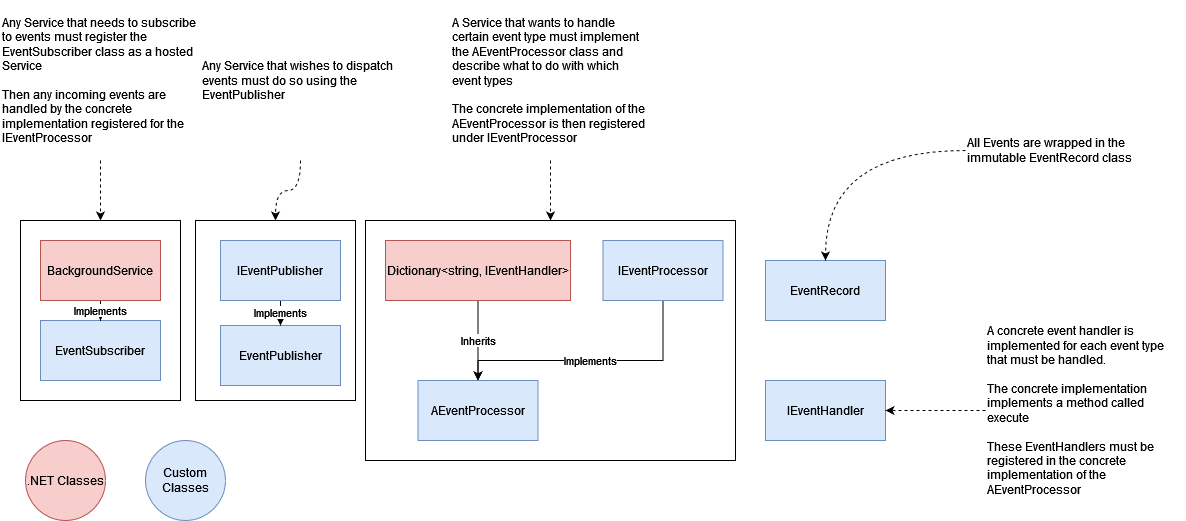

The diagram above was exported from draw.io. Its source (the exported page's mxGraphModel, read from the mxfile embedded in the PNG):
<mxGraphModel dx="1556" dy="1457" grid="1" gridSize="10" guides="1" tooltips="1" connect="1" arrows="1" fold="1" page="1" pageScale="1" pageWidth="850" pageHeight="1100" math="0" shadow="0">
  <root>
    <mxCell id="0" />
    <mxCell id="1" parent="0" />
    <mxCell id="CPYNGYKlRWcLM3KDM-9G-34" value="" style="rounded=0;whiteSpace=wrap;html=1;" vertex="1" parent="1">
      <mxGeometry x="1050" y="780" width="160" height="180" as="geometry" />
    </mxCell>
    <mxCell id="CPYNGYKlRWcLM3KDM-9G-28" value="" style="rounded=0;whiteSpace=wrap;html=1;" vertex="1" parent="1">
      <mxGeometry x="1220" y="780" width="370" height="240" as="geometry" />
    </mxCell>
    <mxCell id="CPYNGYKlRWcLM3KDM-9G-27" value="" style="rounded=0;whiteSpace=wrap;html=1;" vertex="1" parent="1">
      <mxGeometry x="875" y="780" width="160" height="180" as="geometry" />
    </mxCell>
    <mxCell id="CPYNGYKlRWcLM3KDM-9G-1" value="&lt;div&gt;EventPublisher&lt;/div&gt;" style="rounded=0;whiteSpace=wrap;html=1;fillColor=#dae8fc;strokeColor=#6c8ebf;" vertex="1" parent="1">
      <mxGeometry x="1075" y="885" width="120" height="60" as="geometry" />
    </mxCell>
    <mxCell id="CPYNGYKlRWcLM3KDM-9G-2" value="&lt;div&gt;EventSubscriber&lt;/div&gt;" style="rounded=0;whiteSpace=wrap;html=1;fillColor=#dae8fc;strokeColor=#6c8ebf;" vertex="1" parent="1">
      <mxGeometry x="895" y="880" width="120" height="60" as="geometry" />
    </mxCell>
    <mxCell id="CPYNGYKlRWcLM3KDM-9G-15" value="Implements" style="edgeStyle=orthogonalEdgeStyle;rounded=0;orthogonalLoop=1;jettySize=auto;html=1;" edge="1" parent="1" source="CPYNGYKlRWcLM3KDM-9G-3" target="CPYNGYKlRWcLM3KDM-9G-1">
      <mxGeometry relative="1" as="geometry" />
    </mxCell>
    <mxCell id="CPYNGYKlRWcLM3KDM-9G-3" value="IEventPublisher" style="rounded=0;whiteSpace=wrap;html=1;fillColor=#dae8fc;strokeColor=#6c8ebf;" vertex="1" parent="1">
      <mxGeometry x="1075" y="800" width="120" height="60" as="geometry" />
    </mxCell>
    <mxCell id="CPYNGYKlRWcLM3KDM-9G-4" value="&lt;div&gt;AEventProcessor&lt;/div&gt;" style="rounded=0;whiteSpace=wrap;html=1;fillColor=#dae8fc;strokeColor=#6c8ebf;" vertex="1" parent="1">
      <mxGeometry x="1272.5" y="940" width="120" height="60" as="geometry" />
    </mxCell>
    <mxCell id="CPYNGYKlRWcLM3KDM-9G-5" value="&lt;div&gt;EventRecord&lt;/div&gt;" style="rounded=0;whiteSpace=wrap;html=1;fillColor=#dae8fc;strokeColor=#6c8ebf;" vertex="1" parent="1">
      <mxGeometry x="1620" y="820" width="120" height="60" as="geometry" />
    </mxCell>
    <mxCell id="CPYNGYKlRWcLM3KDM-9G-6" value="IEventHandler" style="rounded=0;whiteSpace=wrap;html=1;fillColor=#dae8fc;strokeColor=#6c8ebf;" vertex="1" parent="1">
      <mxGeometry x="1620" y="940" width="120" height="60" as="geometry" />
    </mxCell>
    <mxCell id="CPYNGYKlRWcLM3KDM-9G-23" value="Implements" style="edgeStyle=orthogonalEdgeStyle;rounded=0;orthogonalLoop=1;jettySize=auto;html=1;entryX=0.5;entryY=0;entryDx=0;entryDy=0;" edge="1" parent="1" source="CPYNGYKlRWcLM3KDM-9G-7" target="CPYNGYKlRWcLM3KDM-9G-4">
      <mxGeometry relative="1" as="geometry">
        <Array as="points">
          <mxPoint x="1517.5" y="920" />
          <mxPoint x="1332.5" y="920" />
        </Array>
      </mxGeometry>
    </mxCell>
    <mxCell id="CPYNGYKlRWcLM3KDM-9G-7" value="IEventProcessor" style="rounded=0;whiteSpace=wrap;html=1;fillColor=#dae8fc;strokeColor=#6c8ebf;" vertex="1" parent="1">
      <mxGeometry x="1457.5" y="800" width="120" height="60" as="geometry" />
    </mxCell>
    <mxCell id="CPYNGYKlRWcLM3KDM-9G-17" value="Implements" style="edgeStyle=orthogonalEdgeStyle;rounded=0;orthogonalLoop=1;jettySize=auto;html=1;" edge="1" parent="1" source="CPYNGYKlRWcLM3KDM-9G-16" target="CPYNGYKlRWcLM3KDM-9G-2">
      <mxGeometry relative="1" as="geometry" />
    </mxCell>
    <mxCell id="CPYNGYKlRWcLM3KDM-9G-16" value="BackgroundService" style="rounded=0;whiteSpace=wrap;html=1;fillColor=#f8cecc;strokeColor=#b85450;" vertex="1" parent="1">
      <mxGeometry x="895" y="800" width="120" height="60" as="geometry" />
    </mxCell>
    <mxCell id="CPYNGYKlRWcLM3KDM-9G-18" value=".NET Classes" style="ellipse;whiteSpace=wrap;html=1;aspect=fixed;fillColor=#f8cecc;strokeColor=#b85450;" vertex="1" parent="1">
      <mxGeometry x="880" y="1000" width="80" height="80" as="geometry" />
    </mxCell>
    <mxCell id="CPYNGYKlRWcLM3KDM-9G-19" value="Custom Classes" style="ellipse;whiteSpace=wrap;html=1;aspect=fixed;fillColor=#dae8fc;strokeColor=#6c8ebf;" vertex="1" parent="1">
      <mxGeometry x="1000" y="1000" width="80" height="80" as="geometry" />
    </mxCell>
    <mxCell id="CPYNGYKlRWcLM3KDM-9G-22" value="Inherits" style="edgeStyle=orthogonalEdgeStyle;rounded=0;orthogonalLoop=1;jettySize=auto;html=1;entryX=0.5;entryY=0;entryDx=0;entryDy=0;" edge="1" parent="1" source="CPYNGYKlRWcLM3KDM-9G-20" target="CPYNGYKlRWcLM3KDM-9G-4">
      <mxGeometry relative="1" as="geometry" />
    </mxCell>
    <mxCell id="CPYNGYKlRWcLM3KDM-9G-20" value="Dictionary&amp;lt;string, IEventHandler&amp;gt;" style="rounded=0;whiteSpace=wrap;html=1;fillColor=#f8cecc;strokeColor=#b85450;" vertex="1" parent="1">
      <mxGeometry x="1240" y="800" width="185" height="60" as="geometry" />
    </mxCell>
    <mxCell id="CPYNGYKlRWcLM3KDM-9G-26" style="edgeStyle=orthogonalEdgeStyle;orthogonalLoop=1;jettySize=auto;html=1;curved=1;dashed=1;entryX=0.5;entryY=0;entryDx=0;entryDy=0;" edge="1" parent="1" target="CPYNGYKlRWcLM3KDM-9G-27">
      <mxGeometry relative="1" as="geometry">
        <mxPoint x="955" y="720" as="sourcePoint" />
        <mxPoint x="1030" y="750" as="targetPoint" />
      </mxGeometry>
    </mxCell>
    <mxCell id="CPYNGYKlRWcLM3KDM-9G-25" value="&lt;div align=&quot;left&quot;&gt;Any Service that needs to subscribe to events must register the EventSubscriber class as a hosted Service&lt;br&gt;&lt;/div&gt;&lt;div align=&quot;left&quot;&gt;&lt;br&gt;&lt;/div&gt;&lt;div align=&quot;left&quot;&gt;Then any incoming events are handled by the concrete implementation registered for the IEventProcessor&lt;br&gt;&lt;/div&gt;" style="text;html=1;strokeColor=none;fillColor=none;align=left;verticalAlign=middle;whiteSpace=wrap;rounded=0;" vertex="1" parent="1">
      <mxGeometry x="855" y="560" width="200" height="160" as="geometry" />
    </mxCell>
    <mxCell id="CPYNGYKlRWcLM3KDM-9G-30" style="edgeStyle=orthogonalEdgeStyle;curved=1;orthogonalLoop=1;jettySize=auto;html=1;dashed=1;" edge="1" parent="1" source="CPYNGYKlRWcLM3KDM-9G-29" target="CPYNGYKlRWcLM3KDM-9G-28">
      <mxGeometry relative="1" as="geometry" />
    </mxCell>
    <mxCell id="CPYNGYKlRWcLM3KDM-9G-29" value="A Service that wants to handle certain event type must implement the AEventProcessor class and describe what to do with which event types&lt;br&gt;&lt;br&gt;The concrete implementation of the AEventProcessor is then registered under IEventProcessor" style="text;html=1;strokeColor=none;fillColor=none;align=left;verticalAlign=middle;whiteSpace=wrap;rounded=0;" vertex="1" parent="1">
      <mxGeometry x="1305" y="560" width="200" height="160" as="geometry" />
    </mxCell>
    <mxCell id="CPYNGYKlRWcLM3KDM-9G-32" style="edgeStyle=orthogonalEdgeStyle;curved=1;orthogonalLoop=1;jettySize=auto;html=1;entryX=1;entryY=0.5;entryDx=0;entryDy=0;dashed=1;" edge="1" parent="1" source="CPYNGYKlRWcLM3KDM-9G-31" target="CPYNGYKlRWcLM3KDM-9G-6">
      <mxGeometry relative="1" as="geometry" />
    </mxCell>
    <mxCell id="CPYNGYKlRWcLM3KDM-9G-31" value="A concrete event handler is implemented for each event type that must be handled. &lt;br&gt;&lt;br&gt;&lt;div&gt;The concrete implementation implements a method called execute&lt;/div&gt;&lt;div&gt;&lt;br&gt;&lt;/div&gt;&lt;div&gt;These EventHandlers must be registered in the concrete implementation of the AEventProcessor&lt;br&gt;&lt;/div&gt;" style="text;html=1;strokeColor=none;fillColor=none;align=left;verticalAlign=middle;whiteSpace=wrap;rounded=0;" vertex="1" parent="1">
      <mxGeometry x="1840" y="890" width="200" height="160" as="geometry" />
    </mxCell>
    <mxCell id="CPYNGYKlRWcLM3KDM-9G-36" style="edgeStyle=orthogonalEdgeStyle;curved=1;orthogonalLoop=1;jettySize=auto;html=1;entryX=0.5;entryY=0;entryDx=0;entryDy=0;dashed=1;" edge="1" parent="1" source="CPYNGYKlRWcLM3KDM-9G-35" target="CPYNGYKlRWcLM3KDM-9G-34">
      <mxGeometry relative="1" as="geometry" />
    </mxCell>
    <mxCell id="CPYNGYKlRWcLM3KDM-9G-35" value="Any Service that wishes to dispatch events must do so using the EventPublisher" style="text;html=1;strokeColor=none;fillColor=none;align=left;verticalAlign=middle;whiteSpace=wrap;rounded=0;" vertex="1" parent="1">
      <mxGeometry x="1055" y="560" width="200" height="160" as="geometry" />
    </mxCell>
    <mxCell id="CPYNGYKlRWcLM3KDM-9G-38" style="edgeStyle=orthogonalEdgeStyle;curved=1;orthogonalLoop=1;jettySize=auto;html=1;dashed=1;" edge="1" parent="1" source="CPYNGYKlRWcLM3KDM-9G-37" target="CPYNGYKlRWcLM3KDM-9G-5">
      <mxGeometry relative="1" as="geometry" />
    </mxCell>
    <mxCell id="CPYNGYKlRWcLM3KDM-9G-37" value="All Events are wrapped in the immutable EventRecord class" style="text;html=1;strokeColor=none;fillColor=none;align=left;verticalAlign=middle;whiteSpace=wrap;rounded=0;" vertex="1" parent="1">
      <mxGeometry x="1820" y="630" width="200" height="160" as="geometry" />
    </mxCell>
  </root>
</mxGraphModel>